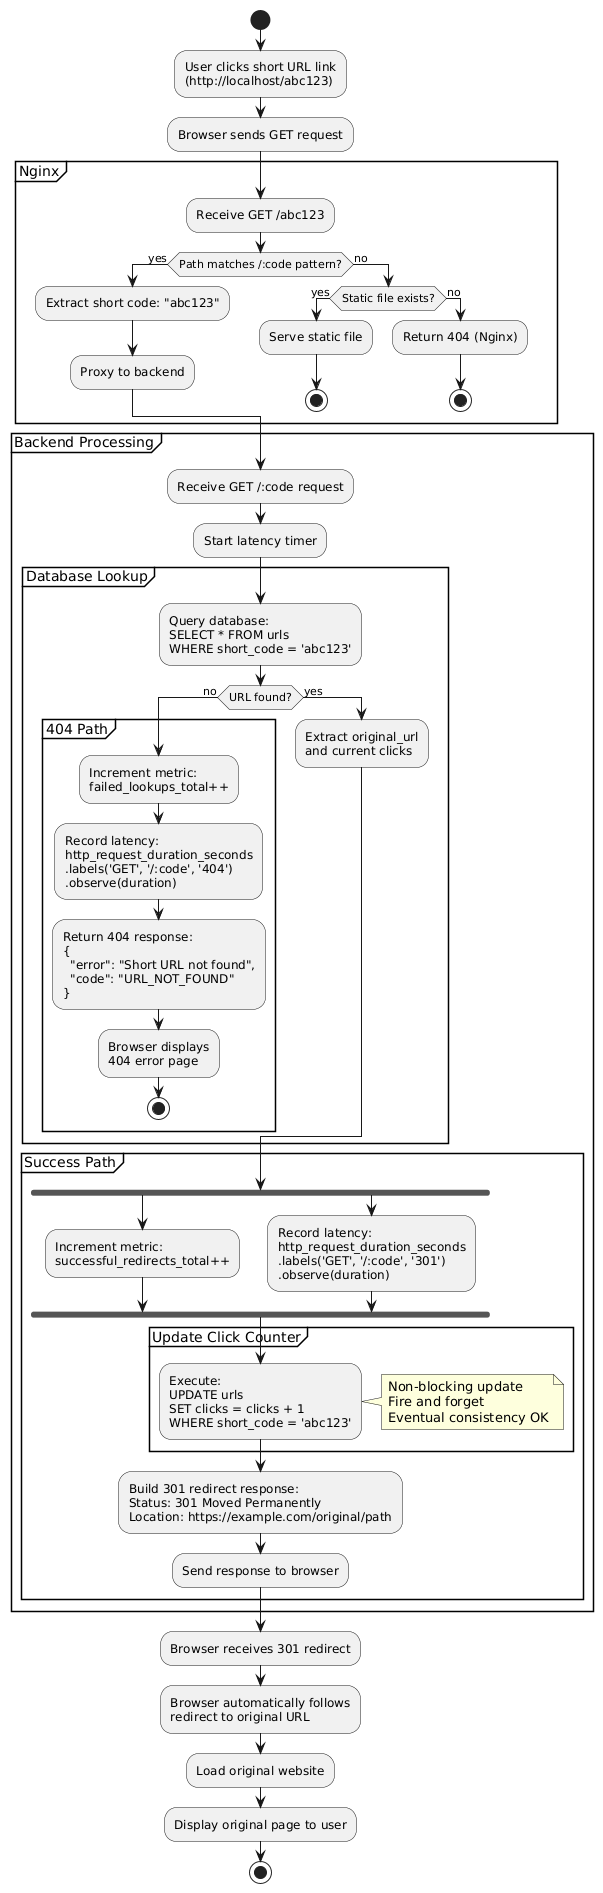

The diagram above was rendered by PlantUML. Its source (embedded in the PNG):
@startuml
start

:User clicks short URL link\n(http://localhost/abc123);

:Browser sends GET request;

partition "Nginx" {
  :Receive GET /abc123;
  
  if (Path matches /:code pattern?) then (yes)
    :Extract short code: "abc123";
    :Proxy to backend;
  else (no)
    if (Static file exists?) then (yes)
      :Serve static file;
      stop
    else (no)
      :Return 404 (Nginx);
      stop
    endif
  endif
}

partition "Backend Processing" {
  :Receive GET /:code request;
  
  :Start latency timer;
  
  partition "Database Lookup" {
    :Query database:\nSELECT * FROM urls\nWHERE short_code = 'abc123';
    
    if (URL found?) then (no)
      partition "404 Path" {
        :Increment metric:\nfailed_lookups_total++;
        
        :Record latency:\nhttp_request_duration_seconds\n.labels('GET', '/:code', '404')\n.observe(duration);
        
        :Return 404 response:\n{\n  "error": "Short URL not found",\n  "code": "URL_NOT_FOUND"\n};
        
        :Browser displays\n404 error page;
        
        stop
      }
    else (yes)
      :Extract original_url\nand current clicks;
    endif
  }
  
  partition "Success Path" {
    fork
      :Increment metric:\nsuccessful_redirects_total++;
    fork again
      :Record latency:\nhttp_request_duration_seconds\n.labels('GET', '/:code', '301')\n.observe(duration);
    end fork
    
    partition "Update Click Counter" {
      :Execute:\nUPDATE urls\nSET clicks = clicks + 1\nWHERE short_code = 'abc123';
      
      note right
        Non-blocking update
        Fire and forget
        Eventual consistency OK
      end note
    }
    
    :Build 301 redirect response:\nStatus: 301 Moved Permanently\nLocation: https://example.com/original/path;
    
    :Send response to browser;
  }
}

:Browser receives 301 redirect;

:Browser automatically follows\nredirect to original URL;

:Load original website;

:Display original page to user;

stop
@enduml